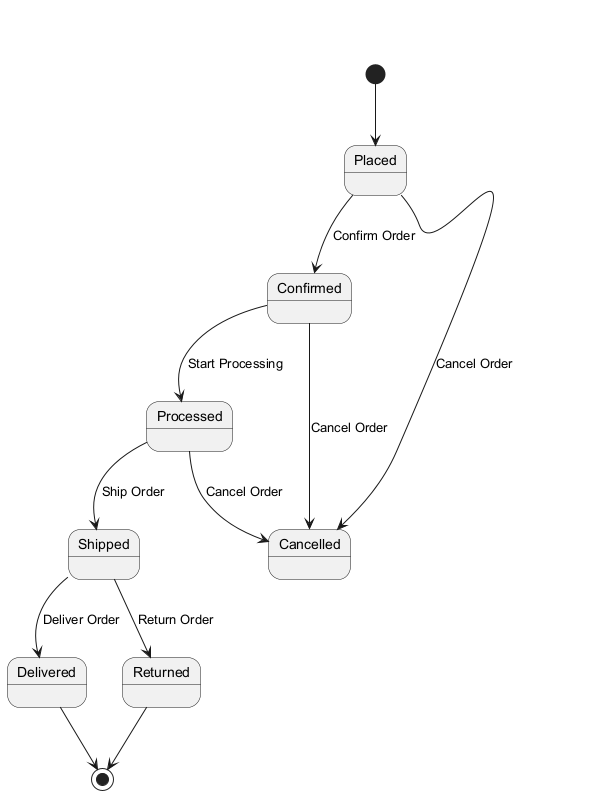

The diagram above was rendered by PlantUML. Its source (embedded in the PNG):
@startuml
[*] --> Placed

Placed --> Confirmed : Confirm Order
Confirmed --> Processed : Start Processing
Processed --> Shipped : Ship Order
Shipped --> Delivered : Deliver Order
Delivered --> [*]

Placed --> Cancelled : Cancel Order
Confirmed --> Cancelled : Cancel Order
Processed --> Cancelled : Cancel Order
Shipped --> Returned : Return Order
Returned --> [*]
@enduml